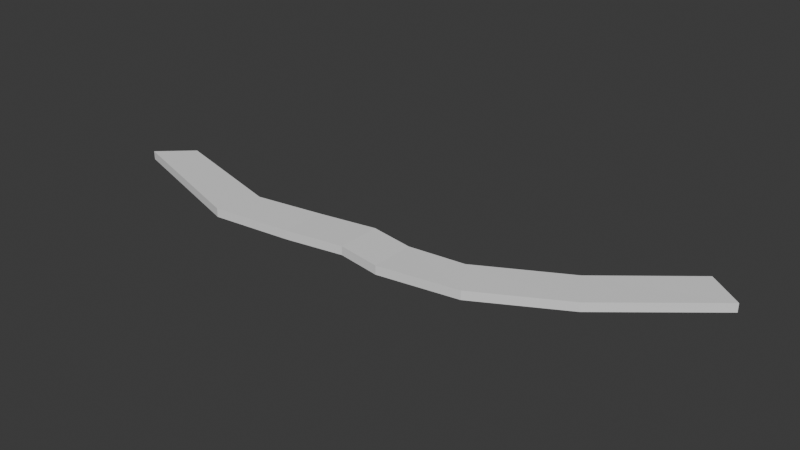 # Source: Path_Hut.blend  (saved by Blender 5.0.119; exported with 4.5.12 LTS)
import bpy
from mathutils import Matrix  # noqa: F401  (used for matrix-valued properties, if any)

bpy.ops.wm.read_factory_settings(use_empty=True)
scene = bpy.context.scene
scene.name = 'Scene'

# ---- collections
col_collection = bpy.data.collections.new('Collection'); scene.collection.children.link(col_collection)

# ---- world
world_world = bpy.data.worlds.new('World'); scene.world = world_world
world_world.use_nodes = True; world_world.node_tree.nodes.clear()
_N = world_world.node_tree.nodes; _L = world_world.node_tree.links
n0 = _N.new('ShaderNodeOutputWorld'); n0.name = 'World Output'; n0.location = (200, 100)
n1 = _N.new('ShaderNodeBackground'); n1.name = 'Background'; n1.location = (-200, 100)
n1.inputs[0].default_value = (0.05088, 0.05088, 0.05088, 1.0)
_L.new(n1.outputs[0], n0.inputs[0])
n0.is_active_output = True
world_world.color = (0.05088, 0.05088, 0.05088)
world_world.sun_shadow_jitter_overblur = 0.0

# ---- meshes
me_cube_001 = bpy.data.meshes.new('Cube.001')
me_cube_001.from_pydata([(-0.9691, -0.7431, -0.7264), (-0.9691, -0.7431, 1.274), (-0.9691, 1.257, -0.7264), (-0.9691, 1.257, 1.274), (1.0, -1.0, -1.0), (1.0, -1.0, 1.0), (1.0, 1.0, -1.0), (1.0, 1.0, 1.0), (3.633, 1.185, 1.332), (3.633, 1.185, -0.6683), (4.7, -0.5072, -0.6683), (4.7, -0.5072, 1.332), (7.417, 3.373, 0.9663), (7.435, 3.381, -1.031), (8.457, 1.662, -0.9663), (8.438, 1.654, 1.031), (-3.667, 0.8696, -1.0), (-3.667, -1.13, -1.0), (-3.667, -1.13, 1.0), (-3.667, 0.8696, 1.0), (-6.779, 0.381, -1.0), (-7.336, -1.54, -1.0), (-7.336, -1.54, 1.0), (-6.779, 0.381, 1.0), (-12.67, 1.997, -1.0), (-14.15, 0.6494, -1.0), (-14.15, 0.6494, 1.0), (-12.67, 1.997, 1.0), (11.22, 6.449, 1.0), (11.22, 6.449, -1.0), (12.83, 5.267, -1.0), (12.83, 5.267, 1.0)], [], [(0, 1, 18, 17), (2, 3, 7, 6), (7, 5, 11, 8), (4, 5, 1, 0), (2, 6, 4, 0), (7, 3, 1, 5), (9, 8, 12, 13), (6, 7, 8, 9), (5, 4, 10, 11), (4, 6, 9, 10), (15, 14, 30, 31), (11, 10, 14, 15), (10, 9, 13, 14), (8, 11, 15, 12), (18, 19, 23, 22), (1, 3, 19, 18), (2, 0, 17, 16), (3, 2, 16, 19), (23, 20, 24, 27), (16, 17, 21, 20), (19, 16, 20, 23), (17, 18, 22, 21), (25, 26, 27, 24), (21, 22, 26, 25), (22, 23, 27, 26), (20, 21, 25, 24), (29, 28, 31, 30), (14, 13, 29, 30), (12, 15, 31, 28), (13, 12, 28, 29)])
_uv = me_cube_001.uv_layers.new(name='UVMap')
_uv.uv.foreach_set('vector', [0.375, 1.0, 0.625, 1.0, 0.625, 1.0, 0.375, 1.0, 0.375, 0.25, 0.625, 0.25, 0.625, 0.5, 0.375, 0.5, 0.625, 0.5, 0.625, 0.75, 0.625, 0.75, 0.625, 0.5, 0.375, 0.75, 0.625, 0.75, 0.625, 1.0, 0.375, 1.0, 0.125, 0.5, 0.375, 0.5, 0.375, 0.75, 0.125, 0.75, 0.625, 0.5, 0.875, 0.5, 0.875, 0.75, 0.625, 0.75, 0.375, 0.5, 0.625, 0.5, 0.625, 0.5, 0.375, 0.5, 0.375, 0.5, 0.625, 0.5, 0.625, 0.5, 0.375, 0.5, 0.625, 0.75, 0.375, 0.75, 0.375, 0.75, 0.625, 0.75, 0.375, 0.75, 0.375, 0.5, 0.375, 0.5, 0.375, 0.75, 0.625, 0.75, 0.375, 0.75, 0.375, 0.75, 0.625, 0.75, 0.625, 0.75, 0.375, 0.75, 0.375, 0.75, 0.625, 0.75, 0.375, 0.75, 0.375, 0.5, 0.375, 0.5, 0.375, 0.75, 0.625, 0.5, 0.625, 0.75, 0.625, 0.75, 0.625, 0.5, 0.875, 0.75, 0.875, 0.5, 0.875, 0.5, 0.875, 0.75, 0.875, 0.75, 0.875, 0.5, 0.875, 0.5, 0.875, 0.75, 0.125, 0.5, 0.125, 0.75, 0.125, 0.75, 0.125, 0.5, 0.625, 0.25, 0.375, 0.25, 0.375, 0.25, 0.625, 0.25, 0.625, 0.25, 0.375, 0.25, 0.375, 0.25, 0.625, 0.25, 0.125, 0.5, 0.125, 0.75, 0.125, 0.75, 0.125, 0.5, 0.625, 0.25, 0.375, 0.25, 0.375, 0.25, 0.625, 0.25, 0.375, 1.0, 0.625, 1.0, 0.625, 1.0, 0.375, 1.0, 0.375, 0.0, 0.625, 0.0, 0.625, 0.25, 0.375, 0.25, 0.375, 1.0, 0.625, 1.0, 0.625, 1.0, 0.375, 1.0, 0.875, 0.75, 0.875, 0.5, 0.875, 0.5, 0.875, 0.75, 0.125, 0.5, 0.125, 0.75, 0.125, 0.75, 0.125, 0.5, 0.375, 0.5, 0.625, 0.5, 0.625, 0.75, 0.375, 0.75, 0.375, 0.75, 0.375, 0.5, 0.375, 0.5, 0.375, 0.75, 0.625, 0.5, 0.625, 0.75, 0.625, 0.75, 0.625, 0.5, 0.375, 0.5, 0.625, 0.5, 0.625, 0.5, 0.375, 0.5])
me_cube_001.update()

# ---- objects
ob_cube = bpy.data.objects.new('Cube', me_cube_001)

# ---- transforms, parenting, visibility, modifiers, constraints
ob_cube.location = (-0.1236, -0.1592, 0.0)
ob_cube.scale = (0.25, 0.25, 0.05)

# ---- collection membership
col_collection.objects.link(ob_cube)

# ---- scene / render settings (as saved in the file)
scene.frame_start = 1; scene.frame_end = 250; scene.frame_set(1)
scene.render.engine = 'BLENDER_EEVEE_NEXT'
scene.render.bake_bias = 0.0
scene.render.bake_samples = 0
scene.cycles.sampling_pattern = 'TABULATED_SOBOL'
scene.eevee.use_volume_custom_range = False
bpy.context.view_layer.update()

# ---- added for rendering (the .blend has no active camera and no usable light): camera, sun
cam_auto = bpy.data.cameras.new('AutoCamera')
cam_auto.lens = 50.0
cam_auto.sensor_width = 36.0
cam_auto.clip_end = 1000.0
ob_auto_camera = bpy.data.objects.new('AutoCamera', cam_auto)
scene.collection.objects.link(ob_auto_camera)
ob_auto_camera.location = (6.2203, -7.35576, 5.21432)
ob_auto_camera.rotation_euler = (1.09748, -7.21219e-08, 0.694738)
scene.camera = ob_auto_camera
light_auto_sun = bpy.data.lights.new('AutoSun', 'SUN')
light_auto_sun.energy = 3.0
light_auto_sun.angle = 0.0523599
ob_auto_sun = bpy.data.objects.new('AutoSun', light_auto_sun)
scene.collection.objects.link(ob_auto_sun)
ob_auto_sun.rotation_euler = (0.872665, 0.174533, 0.523599)
bpy.context.view_layer.update()
